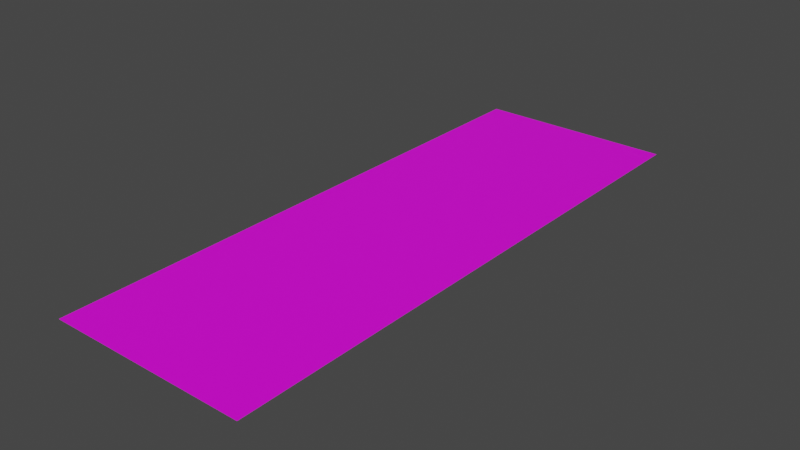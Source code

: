 # Source: Plant_01.blend  (saved by Blender 3.6.13; exported with 4.5.12 LTS)
import bpy
from mathutils import Matrix  # noqa: F401  (used for matrix-valued properties, if any)

bpy.ops.wm.read_factory_settings(use_empty=True)
scene = bpy.context.scene
scene.name = 'Scene'

# ---- collections
col_vyn = bpy.data.collections.new('vyn'); scene.collection.children.link(col_vyn)

# ---- images (referenced by path relative to the original .blend; pixels are not part of the script)
import os
ASSET_DIR = os.environ.get("B2B_ASSET_DIR", "")  # directory of the original .blend (textures are referenced by path, not embedded)
HERE = os.path.dirname(os.path.abspath(__file__))  # packed textures are extracted next to this script under _unpacked/

def load_image(name, relpath, width, height, colorspace="sRGB"):
    """Load a texture the original file referenced (path relative to the .blend, or extracted next to this script)."""
    p = next((c for c in (os.path.join(HERE, relpath), os.path.join(ASSET_DIR, relpath)) if relpath and os.path.exists(c)), "")
    if p:
        img = bpy.data.images.load(p, check_existing=True)
        img.name = name
    else:  # same state as the original file: an image datablock whose file is absent (Cycles renders it pink)
        img = bpy.data.images.new(name, width, height)
        img.source = "FILE"
        img.filepath = "//" + (relpath or name)
    img.colorspace_settings.name = colorspace
    return img
img_lianas_01_png = load_image('Lianas_01.png', 'Lianas_01.png', 1024, 1024, 'sRGB')

# ---- materials (node trees are filled in below, after node groups)
mat_material_001 = bpy.data.materials.new('Material.001')

# ---- material node trees
mat_material_001.use_nodes = True; mat_material_001.node_tree.nodes.clear()
_N = mat_material_001.node_tree.nodes; _L = mat_material_001.node_tree.links
n0 = _N.new('ShaderNodeBsdfPrincipled'); n0.name = 'Principled BSDF'; n0.location = (10, 300)
n0.distribution = 'GGX'
n0.subsurface_method = 'RANDOM_WALK_SKIN'
n0.inputs[3].default_value = 1.45
n0.inputs[27].default_value = (0.0, 0.0, 0.0, 1.0)
n0.inputs[28].default_value = 1.0
n1 = _N.new('ShaderNodeOutputMaterial'); n1.name = 'Material Output'; n1.location = (300, 300)
n2 = _N.new('ShaderNodeTexImage'); n2.name = 'Image Texture'; n2.location = (-340, 154)
n2.image = img_lianas_01_png
_L.new(n0.outputs[0], n1.inputs[0])
_L.new(n2.outputs[0], n0.inputs[0])
_L.new(n2.outputs[1], n0.inputs[4])
n1.is_active_output = True

# ---- world
world_world = bpy.data.worlds.new('World'); scene.world = world_world
world_world.use_nodes = True; world_world.node_tree.nodes.clear()
_N = world_world.node_tree.nodes; _L = world_world.node_tree.links
n0 = _N.new('ShaderNodeOutputWorld'); n0.name = 'World Output'; n0.location = (300, 300)
n1 = _N.new('ShaderNodeBackground'); n1.name = 'Background'; n1.location = (10, 300)
n1.inputs[0].default_value = (0.05088, 0.05088, 0.05088, 1.0)
_L.new(n1.outputs[0], n0.inputs[0])
n0.is_active_output = True
world_world.color = (0.05088, 0.05088, 0.05088)
world_world.use_sun_shadow = False
world_world.sun_shadow_jitter_overblur = 0.0

# ---- meshes
me_plane = bpy.data.meshes.new('Plane')
me_plane.from_pydata([(-1.0, -1.0, 0.0), (1.0, -1.0, 0.0), (-1.0, 1.0, 0.0), (1.0, 1.0, 0.0), (-1.0, 0.0, 0.0), (1.0, 0.0, 0.0)], [], [(4, 5, 3, 2), (0, 1, 5, 4)])
_uv = me_plane.uv_layers.new(name='UVMap')
_uv.uv.foreach_set('vector', [0.0, 0.5, 1.0, 0.5, 1.0, 1.0, 0.0, 1.0, 0.0, 0.0, 1.0, 0.0, 1.0, 0.5, 0.0, 0.5])
me_plane.materials.append(mat_material_001)
me_plane.update()

# ---- objects
ob_plane = bpy.data.objects.new('Plane', me_plane)

# ---- transforms, parenting, visibility, modifiers, constraints
ob_plane.location = (0.0, -0.9171, 0.0)
ob_plane.scale = (0.7225, 2.091, 0.7225)

# ---- collection membership
col_vyn.objects.link(ob_plane)

# ---- scene / render settings (as saved in the file)
scene.frame_start = 1; scene.frame_end = 250; scene.frame_set(1)
scene.render.engine = 'BLENDER_EEVEE_NEXT'
scene.cycles.sampling_pattern = 'TABULATED_SOBOL'
scene.view_settings.view_transform = 'Filmic'
bpy.context.view_layer.update()

# ---- added for rendering (the .blend has no active camera and no usable light): camera, sun
cam_auto = bpy.data.cameras.new('AutoCamera')
cam_auto.lens = 50.0
cam_auto.sensor_width = 36.0
cam_auto.clip_end = 1000.0
ob_auto_camera = bpy.data.objects.new('AutoCamera', cam_auto)
scene.collection.objects.link(ob_auto_camera)
ob_auto_camera.location = (4.09344, -5.82927, 3.27475)
ob_auto_camera.rotation_euler = (1.09748, -7.21219e-08, 0.694738)
scene.camera = ob_auto_camera
light_auto_sun = bpy.data.lights.new('AutoSun', 'SUN')
light_auto_sun.energy = 3.0
light_auto_sun.angle = 0.0523599
ob_auto_sun = bpy.data.objects.new('AutoSun', light_auto_sun)
scene.collection.objects.link(ob_auto_sun)
ob_auto_sun.rotation_euler = (0.872665, 0.174533, 0.523599)
bpy.context.view_layer.update()
